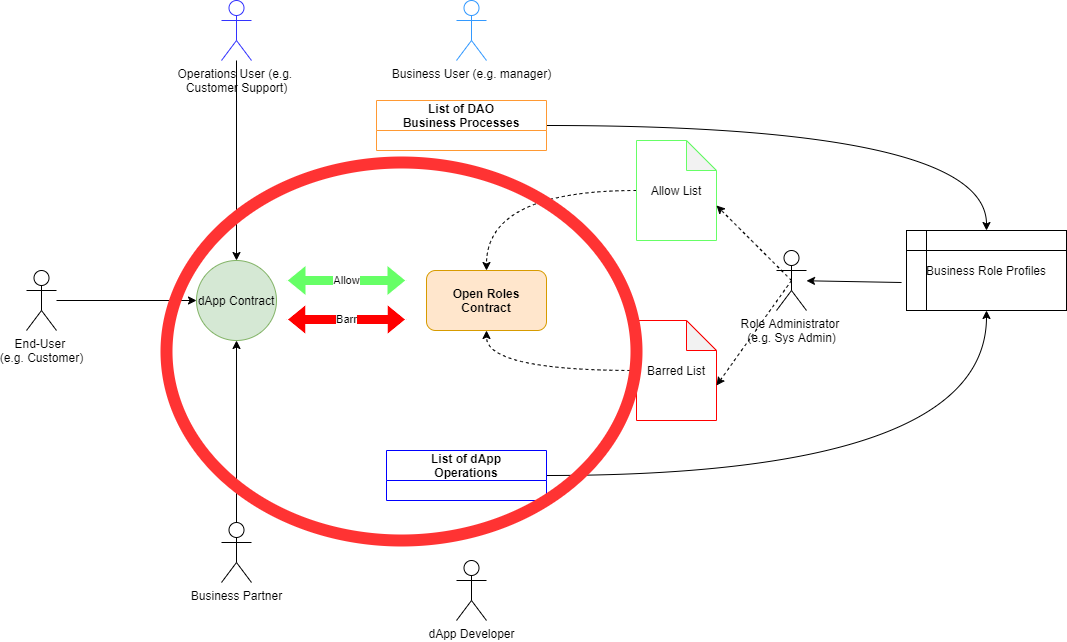

The diagram above was exported from draw.io. Its source (the exported page's mxGraphModel, read from the mxfile embedded in the PNG):
<mxGraphModel dx="1422" dy="747" grid="1" gridSize="10" guides="1" tooltips="1" connect="1" arrows="1" fold="1" page="1" pageScale="1" pageWidth="827" pageHeight="1169" math="0" shadow="0">
  <root>
    <mxCell id="KT1KZURJf_kl1iSBuDb--0" />
    <mxCell id="KT1KZURJf_kl1iSBuDb--1" parent="KT1KZURJf_kl1iSBuDb--0" />
    <mxCell id="KT1KZURJf_kl1iSBuDb--2" value="dApp Contract" style="ellipse;whiteSpace=wrap;html=1;aspect=fixed;fillColor=#d5e8d4;strokeColor=#82b366;" vertex="1" parent="KT1KZURJf_kl1iSBuDb--1">
      <mxGeometry x="240" y="488" width="80" height="80" as="geometry" />
    </mxCell>
    <mxCell id="KT1KZURJf_kl1iSBuDb--3" value="dApp Developer" style="shape=umlActor;verticalLabelPosition=bottom;verticalAlign=top;html=1;outlineConnect=0;" vertex="1" parent="KT1KZURJf_kl1iSBuDb--1">
      <mxGeometry x="500" y="788" width="30" height="60" as="geometry" />
    </mxCell>
    <mxCell id="KT1KZURJf_kl1iSBuDb--4" value="Role Administrator &lt;br&gt;(e.g. Sys Admin)" style="shape=umlActor;verticalLabelPosition=bottom;verticalAlign=top;html=1;outlineConnect=0;" vertex="1" parent="KT1KZURJf_kl1iSBuDb--1">
      <mxGeometry x="820" y="478" width="30" height="60" as="geometry" />
    </mxCell>
    <mxCell id="KT1KZURJf_kl1iSBuDb--5" value="End-User &lt;br&gt;(e.g. Customer)" style="shape=umlActor;verticalLabelPosition=bottom;verticalAlign=top;html=1;outlineConnect=0;" vertex="1" parent="KT1KZURJf_kl1iSBuDb--1">
      <mxGeometry x="70" y="498" width="30" height="60" as="geometry" />
    </mxCell>
    <mxCell id="KT1KZURJf_kl1iSBuDb--6" value="Business User (e.g. manager)" style="shape=umlActor;verticalLabelPosition=bottom;verticalAlign=top;html=1;outlineConnect=0;strokeColor=#3399FF;" vertex="1" parent="KT1KZURJf_kl1iSBuDb--1">
      <mxGeometry x="500" y="228" width="30" height="60" as="geometry" />
    </mxCell>
    <mxCell id="KT1KZURJf_kl1iSBuDb--7" value="Business Partner" style="shape=umlActor;verticalLabelPosition=bottom;verticalAlign=top;html=1;outlineConnect=0;" vertex="1" parent="KT1KZURJf_kl1iSBuDb--1">
      <mxGeometry x="265" y="750" width="30" height="60" as="geometry" />
    </mxCell>
    <mxCell id="KT1KZURJf_kl1iSBuDb--8" value="Operations User (e.g. &lt;br&gt;Customer Support)" style="shape=umlActor;verticalLabelPosition=bottom;verticalAlign=top;html=1;outlineConnect=0;strokeColor=#3333FF;" vertex="1" parent="KT1KZURJf_kl1iSBuDb--1">
      <mxGeometry x="265" y="228" width="30" height="60" as="geometry" />
    </mxCell>
    <mxCell id="KT1KZURJf_kl1iSBuDb--9" value="Open Roles&lt;br&gt;Contract" style="rounded=1;whiteSpace=wrap;html=1;strokeColor=#d79b00;fillColor=#ffe6cc;fontStyle=1" vertex="1" parent="KT1KZURJf_kl1iSBuDb--1">
      <mxGeometry x="470" y="498" width="120" height="60" as="geometry" />
    </mxCell>
    <mxCell id="KT1KZURJf_kl1iSBuDb--10" style="edgeStyle=orthogonalEdgeStyle;curved=1;rounded=0;orthogonalLoop=1;jettySize=auto;html=1;entryX=0.5;entryY=1;entryDx=0;entryDy=0;dashed=1;" edge="1" parent="KT1KZURJf_kl1iSBuDb--1" source="KT1KZURJf_kl1iSBuDb--11" target="KT1KZURJf_kl1iSBuDb--9">
      <mxGeometry relative="1" as="geometry" />
    </mxCell>
    <mxCell id="KT1KZURJf_kl1iSBuDb--11" value="Barred List" style="shape=note;whiteSpace=wrap;html=1;backgroundOutline=1;darkOpacity=0.05;strokeColor=#FF0000;" vertex="1" parent="KT1KZURJf_kl1iSBuDb--1">
      <mxGeometry x="680" y="548" width="80" height="100" as="geometry" />
    </mxCell>
    <mxCell id="KT1KZURJf_kl1iSBuDb--12" style="edgeStyle=orthogonalEdgeStyle;curved=1;rounded=0;orthogonalLoop=1;jettySize=auto;html=1;dashed=1;" edge="1" parent="KT1KZURJf_kl1iSBuDb--1" source="KT1KZURJf_kl1iSBuDb--13" target="KT1KZURJf_kl1iSBuDb--9">
      <mxGeometry relative="1" as="geometry" />
    </mxCell>
    <mxCell id="KT1KZURJf_kl1iSBuDb--13" value="Allow List" style="shape=note;whiteSpace=wrap;html=1;backgroundOutline=1;darkOpacity=0.05;strokeColor=#66FF66;" vertex="1" parent="KT1KZURJf_kl1iSBuDb--1">
      <mxGeometry x="680" y="368" width="80" height="100" as="geometry" />
    </mxCell>
    <mxCell id="KT1KZURJf_kl1iSBuDb--14" value="Allow" style="shape=flexArrow;endArrow=classic;startArrow=classic;html=1;rounded=0;fillColor=#66FF66;strokeColor=#FFFFFF;" edge="1" parent="KT1KZURJf_kl1iSBuDb--1">
      <mxGeometry width="100" height="100" relative="1" as="geometry">
        <mxPoint x="450" y="508" as="sourcePoint" />
        <mxPoint x="330" y="508" as="targetPoint" />
      </mxGeometry>
    </mxCell>
    <mxCell id="KT1KZURJf_kl1iSBuDb--15" value="Barr" style="shape=flexArrow;endArrow=classic;startArrow=classic;html=1;rounded=0;fillColor=#FF0000;strokeColor=#FFFFFF;" edge="1" parent="KT1KZURJf_kl1iSBuDb--1">
      <mxGeometry width="100" height="100" relative="1" as="geometry">
        <mxPoint x="450" y="547" as="sourcePoint" />
        <mxPoint x="330" y="547" as="targetPoint" />
        <Array as="points">
          <mxPoint x="390" y="547" />
        </Array>
      </mxGeometry>
    </mxCell>
    <mxCell id="KT1KZURJf_kl1iSBuDb--16" style="edgeStyle=orthogonalEdgeStyle;curved=1;rounded=0;orthogonalLoop=1;jettySize=auto;html=1;entryX=0.5;entryY=1;entryDx=0;entryDy=0;" edge="1" parent="KT1KZURJf_kl1iSBuDb--1" source="KT1KZURJf_kl1iSBuDb--17" target="KT1KZURJf_kl1iSBuDb--18">
      <mxGeometry relative="1" as="geometry" />
    </mxCell>
    <mxCell id="KT1KZURJf_kl1iSBuDb--17" value="List of dApp &#10;Operations" style="swimlane;startSize=30;strokeColor=#0000FF;" vertex="1" parent="KT1KZURJf_kl1iSBuDb--1">
      <mxGeometry x="430" y="678" width="160" height="50" as="geometry" />
    </mxCell>
    <mxCell id="KT1KZURJf_kl1iSBuDb--18" value="Business Role Profiles" style="shape=internalStorage;whiteSpace=wrap;html=1;backgroundOutline=1;" vertex="1" parent="KT1KZURJf_kl1iSBuDb--1">
      <mxGeometry x="950" y="458" width="160" height="80" as="geometry" />
    </mxCell>
    <mxCell id="KT1KZURJf_kl1iSBuDb--19" value="" style="endArrow=classic;html=1;rounded=0;" edge="1" parent="KT1KZURJf_kl1iSBuDb--1" source="KT1KZURJf_kl1iSBuDb--8" target="KT1KZURJf_kl1iSBuDb--2">
      <mxGeometry width="50" height="50" relative="1" as="geometry">
        <mxPoint x="390" y="638" as="sourcePoint" />
        <mxPoint x="440" y="588" as="targetPoint" />
      </mxGeometry>
    </mxCell>
    <mxCell id="KT1KZURJf_kl1iSBuDb--20" value="" style="endArrow=classic;html=1;rounded=0;exitX=0.5;exitY=0;exitDx=0;exitDy=0;exitPerimeter=0;entryX=0.5;entryY=1;entryDx=0;entryDy=0;" edge="1" parent="KT1KZURJf_kl1iSBuDb--1" source="KT1KZURJf_kl1iSBuDb--7" target="KT1KZURJf_kl1iSBuDb--2">
      <mxGeometry width="50" height="50" relative="1" as="geometry">
        <mxPoint x="390" y="638" as="sourcePoint" />
        <mxPoint x="440" y="588" as="targetPoint" />
      </mxGeometry>
    </mxCell>
    <mxCell id="KT1KZURJf_kl1iSBuDb--21" value="" style="endArrow=classic;html=1;rounded=0;" edge="1" parent="KT1KZURJf_kl1iSBuDb--1" source="KT1KZURJf_kl1iSBuDb--5" target="KT1KZURJf_kl1iSBuDb--2">
      <mxGeometry width="50" height="50" relative="1" as="geometry">
        <mxPoint x="390" y="638" as="sourcePoint" />
        <mxPoint x="440" y="588" as="targetPoint" />
      </mxGeometry>
    </mxCell>
    <mxCell id="KT1KZURJf_kl1iSBuDb--22" style="edgeStyle=orthogonalEdgeStyle;curved=1;rounded=0;orthogonalLoop=1;jettySize=auto;html=1;" edge="1" parent="KT1KZURJf_kl1iSBuDb--1" source="KT1KZURJf_kl1iSBuDb--23" target="KT1KZURJf_kl1iSBuDb--18">
      <mxGeometry relative="1" as="geometry" />
    </mxCell>
    <mxCell id="KT1KZURJf_kl1iSBuDb--23" value="List of DAO&#10;Business Processes" style="swimlane;startSize=30;strokeColor=#FF9933;" vertex="1" parent="KT1KZURJf_kl1iSBuDb--1">
      <mxGeometry x="420" y="328" width="170" height="50" as="geometry" />
    </mxCell>
    <mxCell id="KT1KZURJf_kl1iSBuDb--24" value="" style="endArrow=classic;html=1;rounded=0;curved=1;exitX=0.5;exitY=0.5;exitDx=0;exitDy=0;exitPerimeter=0;entryX=0;entryY=0;entryDx=80;entryDy=65;entryPerimeter=0;dashed=1;" edge="1" parent="KT1KZURJf_kl1iSBuDb--1" source="KT1KZURJf_kl1iSBuDb--4" target="KT1KZURJf_kl1iSBuDb--13">
      <mxGeometry width="50" height="50" relative="1" as="geometry">
        <mxPoint x="390" y="628" as="sourcePoint" />
        <mxPoint x="440" y="578" as="targetPoint" />
      </mxGeometry>
    </mxCell>
    <mxCell id="KT1KZURJf_kl1iSBuDb--25" value="" style="endArrow=classic;html=1;rounded=0;curved=1;entryX=0;entryY=0;entryDx=80;entryDy=65;entryPerimeter=0;exitX=0.5;exitY=0.5;exitDx=0;exitDy=0;exitPerimeter=0;dashed=1;" edge="1" parent="KT1KZURJf_kl1iSBuDb--1" source="KT1KZURJf_kl1iSBuDb--4" target="KT1KZURJf_kl1iSBuDb--11">
      <mxGeometry width="50" height="50" relative="1" as="geometry">
        <mxPoint x="830" y="488" as="sourcePoint" />
        <mxPoint x="440" y="578" as="targetPoint" />
      </mxGeometry>
    </mxCell>
    <mxCell id="KT1KZURJf_kl1iSBuDb--26" value="" style="endArrow=classic;html=1;rounded=0;curved=1;exitX=-0.031;exitY=0.65;exitDx=0;exitDy=0;exitPerimeter=0;" edge="1" parent="KT1KZURJf_kl1iSBuDb--1" source="KT1KZURJf_kl1iSBuDb--18" target="KT1KZURJf_kl1iSBuDb--4">
      <mxGeometry width="50" height="50" relative="1" as="geometry">
        <mxPoint x="390" y="628" as="sourcePoint" />
        <mxPoint x="440" y="578" as="targetPoint" />
      </mxGeometry>
    </mxCell>
    <mxCell id="J3v2Q9o678eBlVqnHNzA-0" value="" style="ellipse;whiteSpace=wrap;html=1;fontColor=#FF9933;strokeColor=#FF3333;fillColor=none;align=left;strokeWidth=12;" vertex="1" parent="KT1KZURJf_kl1iSBuDb--1">
      <mxGeometry x="210" y="390" width="470" height="378" as="geometry" />
    </mxCell>
  </root>
</mxGraphModel>